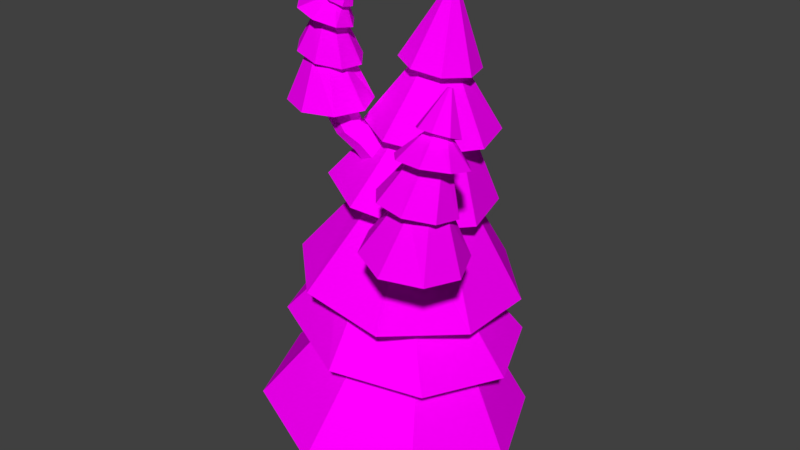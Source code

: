 # Source: pineTreeBasic2Branched.blend  (saved by Blender 2.77.0; exported with 4.5.12 LTS)
import bpy
from mathutils import Matrix  # noqa: F401  (used for matrix-valued properties, if any)

bpy.ops.wm.read_factory_settings(use_empty=True)
scene = bpy.context.scene
scene.name = 'Scene'

# ---- collections
col_collection_1 = bpy.data.collections.new('Collection 1'); scene.collection.children.link(col_collection_1)

# ---- images (referenced by path relative to the original .blend; pixels are not part of the script)
import os
ASSET_DIR = os.environ.get("B2B_ASSET_DIR", "")  # directory of the original .blend (textures are referenced by path, not embedded)
HERE = os.path.dirname(os.path.abspath(__file__))  # packed textures are extracted next to this script under _unpacked/

def load_image(name, relpath, width, height, colorspace="sRGB"):
    """Load a texture the original file referenced (path relative to the .blend, or extracted next to this script)."""
    p = next((c for c in (os.path.join(HERE, relpath), os.path.join(ASSET_DIR, relpath)) if relpath and os.path.exists(c)), "")
    if p:
        img = bpy.data.images.load(p, check_existing=True)
        img.name = name
    else:  # same state as the original file: an image datablock whose file is absent (Cycles renders it pink)
        img = bpy.data.images.new(name, width, height)
        img.source = "FILE"
        img.filepath = "//" + (relpath or name)
    img.colorspace_settings.name = colorspace
    return img
img_terrain_one_png = load_image('Terrain One.png', 'Terrain One.png', 1024, 1024, 'sRGB')

# ---- materials (node trees are filled in below, after node groups)
mat_material = bpy.data.materials.new('Material')
mat_material.alpha_threshold = 0.0
mat_material.roughness = 0.5

# ---- material node trees
mat_material.use_nodes = True; mat_material.node_tree.nodes.clear()
_N = mat_material.node_tree.nodes; _L = mat_material.node_tree.links
n0 = _N.new('ShaderNodeOutputMaterial'); n0.name = 'Material Output'; n0.location = (300, 300)
n1 = _N.new('ShaderNodeBsdfDiffuse'); n1.name = 'Diffuse BSDF'; n1.location = (10, 300)
n2 = _N.new('ShaderNodeTexImage'); n2.name = 'Image Texture'; n2.location = (-180, 300)
n2.width = 140
n2.image = img_terrain_one_png
_L.new(n1.outputs[0], n0.inputs[0])
_L.new(n2.outputs[0], n1.inputs[0])
n0.is_active_output = True

# ---- world
world_world = bpy.data.worlds.new('World'); scene.world = world_world
world_world.color = (0.05088, 0.05088, 0.05088)
world_world.use_sun_shadow = False
world_world.sun_shadow_jitter_overblur = 0.0
world_world.cycles.sampling_method = 'MANUAL'

# ---- meshes
me_cylinder_001 = bpy.data.meshes.new('Cylinder.001')
me_cylinder_001.from_pydata([(0.03219, 7.744, 0.452), (-1.084, 11.62, 1.242), (0.1026, 7.581, 0.8882), (-1.085, 11.63, 1.278), (-0.09605, 7.246, 1.155), (-1.109, 11.65, 1.3), (-0.4474, 6.936, 1.096), (-1.141, 11.66, 1.296), (-0.7456, 6.832, 0.7454), (-1.163, 11.67, 1.267), (-0.816, 6.995, 0.3092), (-1.162, 11.66, 1.232), (-0.6174, 7.33, 0.04255), (-1.138, 11.65, 1.209), (-0.266, 7.641, 0.1017), (-1.105, 11.63, 1.214), (-0.7664, 8.245, 1.01), (-1.356, 8.83, 1.119), (-1.35, 9.79, 1.426), (-1.336, 10.47, 1.316), (-1.249, 10.8, 1.286), (-1.243, 10.85, 1.456), (-1.351, 10.51, 1.561), (-1.453, 9.826, 1.707), (-1.328, 8.844, 1.42), (-0.7325, 8.159, 1.261), (-1.333, 10.97, 1.554), (-1.512, 10.63, 1.71), (-1.683, 9.82, 1.864), (-1.521, 8.864, 1.652), (-0.848, 7.971, 1.414), (-1.465, 11.09, 1.522), (-1.725, 10.75, 1.678), (-2.003, 9.848, 1.744), (-1.823, 8.876, 1.68), (-1.045, 7.792, 1.379), (-1.562, 11.13, 1.381), (-1.865, 10.81, 1.483), (-2.142, 9.871, 1.434), (-2.057, 8.875, 1.487), (-1.209, 7.727, 1.177), (-1.568, 11.08, 1.211), (-1.85, 10.78, 1.239), (-2.019, 9.876, 1.116), (-2.085, 8.86, 1.186), (-1.243, 7.813, 0.9259), (-1.479, 10.96, 1.113), (-1.688, 10.66, 1.089), (-1.714, 9.856, 0.9751), (-1.892, 8.84, 0.9536), (-1.127, 8.001, 0.773), (-1.347, 10.85, 1.144), (-1.475, 10.53, 1.121), (-1.387, 9.832, 1.096), (-1.59, 8.828, 0.9256), (-0.9299, 8.18, 0.8079), (-1.137, 10.84, 1.259), (-1.15, 10.89, 1.548), (-1.343, 11.02, 1.726), (-1.604, 11.15, 1.69), (-1.78, 11.21, 1.461), (-1.767, 11.16, 1.172), (-1.573, 11.03, 0.9928), (-1.312, 10.89, 1.029), (-1.116, 10.42, 1.281), (-1.14, 10.51, 1.761), (-1.484, 10.68, 2.065), (-1.947, 10.83, 2.015), (-2.258, 10.87, 1.641), (-2.235, 10.79, 1.16), (-1.89, 10.62, 0.8561), (-1.427, 10.47, 0.906), (-1.075, 9.591, 1.086), (-1.125, 9.622, 1.639), (-1.54, 9.745, 1.993), (-2.078, 9.889, 1.939), (-2.424, 9.969, 1.51), (-2.374, 9.938, 0.9563), (-1.959, 9.815, 0.6028), (-1.42, 9.671, 0.6565), (-0.7931, 8.725, 1.328), (-1.046, 8.715, 1.985), (-1.691, 8.749, 2.273), (-2.35, 8.806, 2.024), (-2.739, 8.861, 1.388), (-2.486, 8.871, 0.7312), (-1.884, 8.845, 0.4451), (-1.08, 8.773, 0.6883), (-1.065, 8.35, 1.144), (-1.052, 8.301, 1.373), (-1.198, 8.204, 1.529), (-1.415, 8.115, 1.522), (-1.577, 8.087, 1.355), (-1.589, 8.136, 1.126), (-1.408, 8.251, 0.9486), (-1.198, 8.352, 0.9729), (-0.4397, 7.946, 1.174), (-0.5688, 7.714, 1.353), (-0.7846, 7.481, 1.303), (-0.9608, 7.384, 1.053), (-0.9941, 7.48, 0.7497), (-0.865, 7.711, 0.5709), (-0.6492, 7.944, 0.6213), (-0.473, 8.041, 0.8712), (-0.5614, 8.106, 0.914), (-0.5243, 8.009, 1.201), (-0.6539, 7.793, 1.376), (-0.8743, 7.585, 1.334), (-1.056, 7.506, 1.102), (-1.093, 7.602, 0.8143), (-0.9639, 7.818, 0.6402), (-0.7435, 8.027, 0.6815), (-0.3423, 7.833, 1.062), (-0.4787, 7.602, 1.246), (-0.7106, 7.377, 1.201), (-0.9022, 7.291, 0.9521), (-0.9412, 7.394, 0.6462), (-0.8048, 7.626, 0.4622), (-0.5729, 7.85, 0.5079), (-0.3813, 7.936, 0.7565), (0.2812, 5.854, 0.2795), (1.963, 10.07, 2.057), (0.7608, 5.584, 0.1777), (2.007, 10.07, 2.059), (1.001, 5.117, 0.3718), (2.035, 10.08, 2.09), (0.8618, 4.727, 0.7479), (2.033, 10.1, 2.13), (0.4241, 4.643, 1.086), (2.0, 10.11, 2.156), (-0.0555, 4.913, 1.188), (1.957, 10.11, 2.153), (-0.296, 5.38, 0.9935), (1.928, 10.1, 2.123), (-0.1565, 5.77, 0.6174), (1.931, 10.08, 2.083), (1.018, 6.229, 1.28), (1.25, 6.816, 2.044), (1.803, 7.871, 2.151), (1.813, 8.689, 2.216), (1.846, 9.087, 2.153), (2.055, 9.114, 2.153), (2.107, 8.684, 2.239), (2.138, 7.843, 2.277), (1.606, 6.776, 2.012), (1.296, 6.081, 1.23), (2.192, 9.222, 2.272), (2.302, 8.769, 2.443), (2.316, 7.778, 2.548), (1.878, 6.729, 2.242), (1.435, 5.818, 1.343), (2.176, 9.346, 2.441), (2.285, 8.896, 2.709), (2.173, 7.797, 2.926), (1.907, 6.702, 2.599), (1.354, 5.594, 1.554), (2.016, 9.415, 2.561), (2.065, 8.99, 2.88), (1.812, 7.871, 3.092), (1.675, 6.712, 2.873), (1.1, 5.54, 1.738), (1.807, 9.388, 2.561), (1.772, 8.995, 2.857), (1.443, 7.955, 2.948), (1.319, 6.752, 2.905), (0.8223, 5.688, 1.788), (1.671, 9.28, 2.442), (1.576, 8.91, 2.653), (1.281, 7.997, 2.587), (1.047, 6.799, 2.675), (0.6835, 5.951, 1.674), (1.687, 9.156, 2.273), (1.593, 8.783, 2.387), (1.425, 7.982, 2.2), (1.019, 6.826, 2.318), (0.7647, 6.175, 1.464), (1.823, 9.147, 2.025), (2.172, 9.149, 2.047), (2.404, 9.243, 2.291), (2.383, 9.374, 2.614), (2.121, 9.465, 2.826), (1.772, 9.463, 2.805), (1.54, 9.369, 2.561), (1.561, 9.238, 2.238), (1.766, 8.661, 1.952), (2.345, 8.662, 1.99), (2.728, 8.756, 2.416), (2.69, 8.888, 2.978), (2.254, 8.98, 3.349), (1.674, 8.979, 3.311), (1.291, 8.885, 2.885), (1.329, 8.754, 2.322), (1.371, 7.741, 1.803), (2.025, 7.659, 1.866), (2.455, 7.681, 2.37), (2.409, 7.796, 3.021), (1.914, 7.936, 3.436), (1.261, 8.018, 3.373), (0.8311, 7.995, 2.869), (0.8768, 7.88, 2.219), (1.487, 6.718, 1.369), (2.248, 6.544, 1.666), (2.579, 6.449, 2.429), (2.285, 6.489, 3.211), (1.541, 6.636, 3.674), (0.7799, 6.81, 3.377), (0.4526, 6.908, 2.666), (0.7407, 6.87, 1.711), (1.19, 6.289, 1.643), (1.448, 6.187, 1.623), (1.609, 6.025, 1.783), (1.577, 5.897, 2.027), (1.372, 5.879, 2.214), (1.114, 5.981, 2.234), (0.9334, 6.173, 2.035), (0.9867, 6.309, 1.8), (1.158, 5.886, 0.8597), (1.317, 5.565, 0.9841), (1.207, 5.279, 1.21), (0.8907, 5.197, 1.405), (0.5541, 5.365, 1.455), (0.3942, 5.686, 1.331), (0.5048, 5.972, 1.105), (0.8209, 6.054, 0.9099), (0.8821, 6.11, 1.022), (1.2, 5.944, 0.9668), (1.358, 5.643, 1.094), (1.263, 5.383, 1.328), (0.9704, 5.317, 1.532), (0.6523, 5.483, 1.587), (0.4946, 5.784, 1.46), (0.5898, 6.044, 1.226), (1.006, 5.789, 0.7315), (1.172, 5.467, 0.8646), (1.068, 5.188, 1.111), (0.7553, 5.116, 1.325), (0.4168, 5.293, 1.383), (0.2509, 5.616, 1.25), (0.3547, 5.894, 1.004), (0.6674, 5.966, 0.7892), (-2.333, 0.09414, -0.4856), (0.3177, 11.28, -0.1107), (-1.349, -0.08848, -0.9076), (0.3973, 11.27, -0.1341), (-0.3514, -0.2245, -0.502), (0.4704, 11.26, -0.09393), (0.0767, -0.2343, 0.4935), (0.4943, 11.26, -0.01358), (-0.3159, -0.1121, 1.496), (0.4549, 11.27, 0.05984), (-1.299, 0.07049, 1.918), (0.3753, 11.28, 0.08333), (-2.297, 0.2066, 1.512), (0.3021, 11.29, 0.04312), (-2.725, 0.2163, 0.5167), (0.2783, 11.29, -0.03724), (-1.885, 3.237, -1.124), (-1.658, 4.901, -0.7395), (-0.7319, 6.695, -0.9735), (-0.5449, 8.452, -0.5535), (-0.1819, 9.663, -0.3609), (0.2056, 9.6, -0.4752), (0.05973, 8.316, -0.7304), (0.1362, 6.541, -0.9855), (-0.6359, 4.745, -1.178), (-0.6471, 3.049, -1.655), (0.5617, 9.555, -0.2794), (0.6191, 8.227, -0.4191), (0.764, 6.448, -0.3709), (0.3979, 4.618, -0.7591), (0.6057, 2.895, -1.148), (0.6778, 9.555, 0.1118), (0.8055, 8.236, 0.1981), (0.7835, 6.468, 0.5102), (0.8383, 4.594, 0.2708), (1.139, 2.866, 0.1002), (0.4859, 9.601, 0.4692), (0.5097, 8.339, 0.7595), (0.1834, 6.591, 1.142), (0.4273, 4.688, 1.309), (0.6413, 2.979, 1.358), (0.09837, 9.664, 0.5836), (-0.09494, 8.474, 0.9364), (-0.6848, 6.744, 1.154), (-0.5944, 4.844, 1.747), (-0.5968, 3.168, 1.889), (-0.2577, 9.709, 0.3878), (-0.6543, 8.564, 0.6251), (-1.309, 6.827, 0.5567), (-1.628, 4.971, 1.328), (-1.85, 3.322, 1.382), (-0.3738, 9.709, -0.003402), (-0.8407, 8.554, 0.008013), (-1.332, 6.817, -0.3419), (-2.069, 4.994, 0.2984), (-2.383, 3.351, 0.1337), (-0.3982, 9.707, -0.635), (0.2442, 9.602, -0.8245), (0.8345, 9.528, -0.5), (1.027, 9.528, 0.1485), (0.7088, 9.603, 0.7411), (0.06645, 9.709, 0.9306), (-0.5239, 9.783, 0.6061), (-0.7164, 9.782, -0.04241), (-0.9158, 8.37, -1.065), (0.1599, 8.265, -1.382), (1.143, 8.164, -0.8432), (1.458, 8.126, 0.2347), (0.9205, 8.174, 1.221), (-0.1553, 8.279, 1.537), (-1.139, 8.38, 0.9986), (-1.454, 8.418, -0.07935), (-1.55, 6.901, -1.233), (-0.183, 6.646, -1.635), (1.077, 6.461, -0.9372), (1.491, 6.454, 0.4505), (0.8176, 6.629, 1.716), (-0.5497, 6.883, 2.117), (-1.81, 7.069, 1.419), (-2.224, 7.076, 0.03179), (-1.585, 4.684, -2.352), (0.3563, 4.341, -2.379), (1.76, 4.131, -1.004), (1.804, 4.177, 0.9662), (0.5745, 4.438, 2.64), (-1.367, 4.781, 2.666), (-2.718, 4.997, 1.403), (-2.928, 4.958, -0.9396), (-2.591, 3.31, -1.818), (-0.6612, 3.015, -2.646), (1.292, 2.775, -1.855), (2.124, 2.73, 0.09082), (1.347, 2.907, 2.052), (-0.5827, 3.201, 2.879), (-2.863, 3.463, 1.846), (-3.557, 3.641, -0.1419), (-0.8576, 1.473, -0.784), (-0.1831, 1.363, -0.5103), (0.09765, 1.281, 0.1662), (-0.1797, 1.274, 0.8491), (-0.8528, 1.346, 1.138), (-1.527, 1.456, 0.8647), (-1.808, 1.539, 0.1882), (-1.531, 1.545, -0.4947), (-3.225, 1.242, -2.072), (-0.9598, 0.9197, -3.047), (1.33, 0.617, -2.124), (2.302, 0.5109, 0.1566), (1.389, 0.6635, 2.459), (-0.8761, 0.9855, 3.434), (-3.165, 1.288, 2.511), (-4.138, 1.394, 0.2303), (-1.014, 1.087, -0.6824), (-0.3253, 0.9916, -0.4034), (-0.03462, 0.9494, 0.2841), (-0.3119, 0.9849, 0.9776), (-0.9948, 1.077, 1.271), (-1.683, 1.172, 0.9917), (-1.974, 1.215, 0.3041), (-1.697, 1.179, -0.3893)], [], [(56, 1, 3, 57), (57, 3, 5, 58), (58, 5, 7, 59), (59, 7, 9, 60), (60, 9, 11, 61), (61, 11, 13, 62), (3, 1, 15, 13, 11, 9, 7, 5), (62, 13, 15, 63), (63, 15, 1, 56), (0, 2, 4, 6, 8, 10, 12, 14), (111, 55, 16, 104), (95, 54, 17, 88), (87, 53, 18, 80), (79, 52, 19, 72), (71, 51, 20, 64), (110, 50, 55, 111), (94, 49, 54, 95), (86, 48, 53, 87), (78, 47, 52, 79), (70, 46, 51, 71), (109, 45, 50, 110), (93, 44, 49, 94), (85, 43, 48, 86), (77, 42, 47, 78), (69, 41, 46, 70), (108, 40, 45, 109), (92, 39, 44, 93), (84, 38, 43, 85), (76, 37, 42, 77), (68, 36, 41, 69), (107, 35, 40, 108), (91, 34, 39, 92), (83, 33, 38, 84), (75, 32, 37, 76), (67, 31, 36, 68), (106, 30, 35, 107), (90, 29, 34, 91), (82, 28, 33, 83), (74, 27, 32, 75), (66, 26, 31, 67), (105, 25, 30, 106), (89, 24, 29, 90), (81, 23, 28, 82), (73, 22, 27, 74), (65, 21, 26, 66), (104, 16, 25, 105), (88, 17, 24, 89), (80, 18, 23, 81), (72, 19, 22, 73), (64, 20, 21, 65), (51, 63, 56, 20), (46, 62, 63, 51), (41, 61, 62, 46), (36, 60, 61, 41), (31, 59, 60, 36), (26, 58, 59, 31), (21, 57, 58, 26), (20, 56, 57, 21), (19, 64, 65, 22), (22, 65, 66, 27), (27, 66, 67, 32), (32, 67, 68, 37), (37, 68, 69, 42), (42, 69, 70, 47), (47, 70, 71, 52), (52, 71, 64, 19), (18, 72, 73, 23), (23, 73, 74, 28), (28, 74, 75, 33), (33, 75, 76, 38), (38, 76, 77, 43), (43, 77, 78, 48), (48, 78, 79, 53), (53, 79, 72, 18), (17, 80, 81, 24), (24, 81, 82, 29), (29, 82, 83, 34), (34, 83, 84, 39), (39, 84, 85, 44), (44, 85, 86, 49), (49, 86, 87, 54), (54, 87, 80, 17), (16, 88, 89, 25), (25, 89, 90, 30), (30, 90, 91, 35), (35, 91, 92, 40), (40, 92, 93, 45), (45, 93, 94, 50), (50, 94, 95, 55), (55, 95, 88, 16), (119, 103, 96, 112), (112, 96, 97, 113), (113, 97, 98, 114), (114, 98, 99, 115), (115, 99, 100, 116), (116, 100, 101, 117), (117, 101, 102, 118), (118, 102, 103, 119), (103, 104, 105, 96), (96, 105, 106, 97), (97, 106, 107, 98), (98, 107, 108, 99), (99, 108, 109, 100), (100, 109, 110, 101), (101, 110, 111, 102), (102, 111, 104, 103), (14, 118, 119, 0), (12, 117, 118, 14), (10, 116, 117, 12), (8, 115, 116, 10), (6, 114, 115, 8), (4, 113, 114, 6), (2, 112, 113, 4), (0, 119, 112, 2), (176, 121, 123, 177), (177, 123, 125, 178), (178, 125, 127, 179), (179, 127, 129, 180), (180, 129, 131, 181), (181, 131, 133, 182), (123, 121, 135, 133, 131, 129, 127, 125), (182, 133, 135, 183), (183, 135, 121, 176), (120, 122, 124, 126, 128, 130, 132, 134), (231, 175, 136, 224), (215, 174, 137, 208), (207, 173, 138, 200), (199, 172, 139, 192), (191, 171, 140, 184), (230, 170, 175, 231), (214, 169, 174, 215), (206, 168, 173, 207), (198, 167, 172, 199), (190, 166, 171, 191), (229, 165, 170, 230), (213, 164, 169, 214), (205, 163, 168, 206), (197, 162, 167, 198), (189, 161, 166, 190), (228, 160, 165, 229), (212, 159, 164, 213), (204, 158, 163, 205), (196, 157, 162, 197), (188, 156, 161, 189), (227, 155, 160, 228), (211, 154, 159, 212), (203, 153, 158, 204), (195, 152, 157, 196), (187, 151, 156, 188), (226, 150, 155, 227), (210, 149, 154, 211), (202, 148, 153, 203), (194, 147, 152, 195), (186, 146, 151, 187), (225, 145, 150, 226), (209, 144, 149, 210), (201, 143, 148, 202), (193, 142, 147, 194), (185, 141, 146, 186), (224, 136, 145, 225), (208, 137, 144, 209), (200, 138, 143, 201), (192, 139, 142, 193), (184, 140, 141, 185), (171, 183, 176, 140), (166, 182, 183, 171), (161, 181, 182, 166), (156, 180, 181, 161), (151, 179, 180, 156), (146, 178, 179, 151), (141, 177, 178, 146), (140, 176, 177, 141), (139, 184, 185, 142), (142, 185, 186, 147), (147, 186, 187, 152), (152, 187, 188, 157), (157, 188, 189, 162), (162, 189, 190, 167), (167, 190, 191, 172), (172, 191, 184, 139), (138, 192, 193, 143), (143, 193, 194, 148), (148, 194, 195, 153), (153, 195, 196, 158), (158, 196, 197, 163), (163, 197, 198, 168), (168, 198, 199, 173), (173, 199, 192, 138), (137, 200, 201, 144), (144, 201, 202, 149), (149, 202, 203, 154), (154, 203, 204, 159), (159, 204, 205, 164), (164, 205, 206, 169), (169, 206, 207, 174), (174, 207, 200, 137), (136, 208, 209, 145), (145, 209, 210, 150), (150, 210, 211, 155), (155, 211, 212, 160), (160, 212, 213, 165), (165, 213, 214, 170), (170, 214, 215, 175), (175, 215, 208, 136), (239, 223, 216, 232), (232, 216, 217, 233), (233, 217, 218, 234), (234, 218, 219, 235), (235, 219, 220, 236), (236, 220, 221, 237), (237, 221, 222, 238), (238, 222, 223, 239), (223, 224, 225, 216), (216, 225, 226, 217), (217, 226, 227, 218), (218, 227, 228, 219), (219, 228, 229, 220), (220, 229, 230, 221), (221, 230, 231, 222), (222, 231, 224, 223), (134, 238, 239, 120), (132, 237, 238, 134), (130, 236, 237, 132), (128, 235, 236, 130), (126, 234, 235, 128), (124, 233, 234, 126), (122, 232, 233, 124), (120, 239, 232, 122), (296, 241, 243, 297), (297, 243, 245, 298), (298, 245, 247, 299), (299, 247, 249, 300), (300, 249, 251, 301), (301, 251, 253, 302), (243, 241, 255, 253, 251, 249, 247, 245), (302, 253, 255, 303), (303, 255, 241, 296), (240, 242, 244, 246, 248, 250, 252, 254), (351, 295, 256, 344), (335, 294, 257, 328), (327, 293, 258, 320), (319, 292, 259, 312), (311, 291, 260, 304), (350, 290, 295, 351), (334, 289, 294, 335), (326, 288, 293, 327), (318, 287, 292, 319), (310, 286, 291, 311), (349, 285, 290, 350), (333, 284, 289, 334), (325, 283, 288, 326), (317, 282, 287, 318), (309, 281, 286, 310), (348, 280, 285, 349), (332, 279, 284, 333), (324, 278, 283, 325), (316, 277, 282, 317), (308, 276, 281, 309), (347, 275, 280, 348), (331, 274, 279, 332), (323, 273, 278, 324), (315, 272, 277, 316), (307, 271, 276, 308), (346, 270, 275, 347), (330, 269, 274, 331), (322, 268, 273, 323), (314, 267, 272, 315), (306, 266, 271, 307), (345, 265, 270, 346), (329, 264, 269, 330), (321, 263, 268, 322), (313, 262, 267, 314), (305, 261, 266, 306), (344, 256, 265, 345), (328, 257, 264, 329), (320, 258, 263, 321), (312, 259, 262, 313), (304, 260, 261, 305), (291, 303, 296, 260), (286, 302, 303, 291), (281, 301, 302, 286), (276, 300, 301, 281), (271, 299, 300, 276), (266, 298, 299, 271), (261, 297, 298, 266), (260, 296, 297, 261), (259, 304, 305, 262), (262, 305, 306, 267), (267, 306, 307, 272), (272, 307, 308, 277), (277, 308, 309, 282), (282, 309, 310, 287), (287, 310, 311, 292), (292, 311, 304, 259), (258, 312, 313, 263), (263, 313, 314, 268), (268, 314, 315, 273), (273, 315, 316, 278), (278, 316, 317, 283), (283, 317, 318, 288), (288, 318, 319, 293), (293, 319, 312, 258), (257, 320, 321, 264), (264, 321, 322, 269), (269, 322, 323, 274), (274, 323, 324, 279), (279, 324, 325, 284), (284, 325, 326, 289), (289, 326, 327, 294), (294, 327, 320, 257), (256, 328, 329, 265), (265, 329, 330, 270), (270, 330, 331, 275), (275, 331, 332, 280), (280, 332, 333, 285), (285, 333, 334, 290), (290, 334, 335, 295), (295, 335, 328, 256), (359, 343, 336, 352), (352, 336, 337, 353), (353, 337, 338, 354), (354, 338, 339, 355), (355, 339, 340, 356), (356, 340, 341, 357), (357, 341, 342, 358), (358, 342, 343, 359), (343, 344, 345, 336), (336, 345, 346, 337), (337, 346, 347, 338), (338, 347, 348, 339), (339, 348, 349, 340), (340, 349, 350, 341), (341, 350, 351, 342), (342, 351, 344, 343), (254, 358, 359, 240), (252, 357, 358, 254), (250, 356, 357, 252), (248, 355, 356, 250), (246, 354, 355, 248), (244, 353, 354, 246), (242, 352, 353, 244), (240, 359, 352, 242)])
_uv = me_cylinder_001.uv_layers.new(name='UVMap')
_uv.uv.foreach_set('vector', [0.179, 0.3555, 0.1819, 0.3717, 0.1807, 0.372, 0.1743, 0.3569, 0.1743, 0.3569, 0.1807, 0.372, 0.1799, 0.3725, 0.1714, 0.3589, 0.1909, 0.335, 0.1909, 0.3512, 0.1899, 0.3513, 0.1869, 0.3351, 0.1869, 0.3351, 0.1899, 0.3513, 0.1887, 0.3516, 0.1822, 0.3366, 0.1745, 0.4379, 0.1745, 0.4539, 0.1735, 0.4539, 0.1706, 0.4378, 0.1706, 0.4378, 0.1735, 0.4539, 0.1723, 0.4543, 0.1659, 0.4393, 0.1177, 0.412, 0.1186, 0.4111, 0.1199, 0.4111, 0.1208, 0.412, 0.1208, 0.4133, 0.1199, 0.4142, 0.1186, 0.4142, 0.1177, 0.4133, 0.1659, 0.4393, 0.1723, 0.4543, 0.1716, 0.4548, 0.1631, 0.4415, 0.1828, 0.3554, 0.1828, 0.3717, 0.1819, 0.3717, 0.179, 0.3555, 0.4818, 0.1579, 0.4762, 0.1636, 0.4683, 0.1636, 0.4627, 0.1579, 0.4627, 0.1499, 0.4683, 0.1442, 0.4762, 0.1442, 0.4818, 0.1499, 0.3514, 0.1736, 0.3414, 0.1694, 0.3414, 0.1594, 0.3514, 0.1552, 0.3709, 0.1171, 0.3554, 0.1075, 0.357, 0.102, 0.3745, 0.106, 0.1491, 0.3887, 0.1291, 0.3792, 0.1306, 0.3734, 0.1524, 0.3757, 0.1606, 0.4442, 0.1449, 0.4368, 0.146, 0.4331, 0.1631, 0.4359, 0.1432, 0.4532, 0.1274, 0.4467, 0.128, 0.4445, 0.1449, 0.447, 0.2744, 0.1768, 0.2886, 0.1751, 0.2901, 0.1829, 0.2775, 0.1911, 0.3882, 0.1622, 0.3705, 0.1686, 0.3685, 0.1624, 0.3828, 0.1512, 0.05079, 0.3866, 0.07213, 0.384, 0.07339, 0.3873, 0.05355, 0.3961, 0.09444, 0.4398, 0.1113, 0.4367, 0.1121, 0.4399, 0.09613, 0.4471, 0.1646, 0.4033, 0.1815, 0.4006, 0.1823, 0.4026, 0.1668, 0.4088, 0.2769, 0.1586, 0.2901, 0.1651, 0.2886, 0.1751, 0.2744, 0.1768, 0.3882, 0.1809, 0.3705, 0.1769, 0.3705, 0.1686, 0.3882, 0.1622, 0.05077, 0.3732, 0.07224, 0.3778, 0.07213, 0.384, 0.05079, 0.3866, 0.09444, 0.4291, 0.1113, 0.4319, 0.1113, 0.4367, 0.09444, 0.4398, 0.1646, 0.3949, 0.1815, 0.3976, 0.1815, 0.4006, 0.1646, 0.4033, 0.3527, 0.1824, 0.3662, 0.1784, 0.3685, 0.1856, 0.3566, 0.1956, 0.3165, 0.1342, 0.2988, 0.1379, 0.297, 0.1319, 0.313, 0.123, 0.05335, 0.3605, 0.07339, 0.3721, 0.07224, 0.3778, 0.05077, 0.3732, 0.09613, 0.4211, 0.1121, 0.4284, 0.1113, 0.4319, 0.09444, 0.4291, 0.1668, 0.3887, 0.1823, 0.3953, 0.1815, 0.3976, 0.1646, 0.3949, 0.3532, 0.164, 0.3662, 0.1683, 0.3662, 0.1784, 0.3527, 0.1824, 0.3165, 0.1499, 0.2988, 0.1462, 0.2988, 0.1379, 0.3165, 0.1342, 0.09444, 0.4059, 0.1167, 0.4066, 0.1177, 0.4128, 0.09608, 0.4211, 0.17, 0.3244, 0.1874, 0.3247, 0.1881, 0.3294, 0.1715, 0.335, 0.05714, 0.4464, 0.05961, 0.4293, 0.06257, 0.4293, 0.0653, 0.4464, 0.3578, 0.1512, 0.3685, 0.1613, 0.3662, 0.1683, 0.3532, 0.164, 0.313, 0.1609, 0.297, 0.152, 0.2988, 0.1462, 0.3165, 0.1499, 0.09667, 0.3927, 0.1177, 0.4007, 0.1167, 0.4066, 0.09444, 0.4059, 0.1715, 0.316, 0.1881, 0.321, 0.1874, 0.3247, 0.17, 0.3244, 0.05077, 0.4446, 0.05729, 0.4286, 0.05961, 0.4293, 0.05714, 0.4464, 0.408, 0.2187, 0.3981, 0.2143, 0.3981, 0.2043, 0.408, 0.2003, 0.3745, 0.09037, 0.357, 0.09376, 0.3554, 0.08751, 0.3714, 0.07855, 0.1524, 0.3619, 0.1306, 0.3672, 0.1291, 0.3644, 0.1491, 0.3554, 0.1631, 0.4252, 0.146, 0.4283, 0.1449, 0.4253, 0.1606, 0.4184, 0.1449, 0.4387, 0.128, 0.4414, 0.1274, 0.4394, 0.1432, 0.4331, 0.4058, 0.1158, 0.3936, 0.111, 0.3937, 0.101, 0.4058, 0.09749, 0.3745, 0.106, 0.357, 0.102, 0.357, 0.09376, 0.3745, 0.09037, 0.1524, 0.3757, 0.1306, 0.3734, 0.1306, 0.3672, 0.1524, 0.3619, 0.1631, 0.4359, 0.146, 0.4331, 0.146, 0.4283, 0.1631, 0.4252, 0.1449, 0.447, 0.128, 0.4445, 0.128, 0.4414, 0.1449, 0.4387, 0.1604, 0.3494, 0.1628, 0.3504, 0.1593, 0.354, 0.1583, 0.3516, 0.1604, 0.3464, 0.1628, 0.3454, 0.1628, 0.3504, 0.1604, 0.3494, 0.1583, 0.3443, 0.1593, 0.3419, 0.1628, 0.3454, 0.1604, 0.3464, 0.1553, 0.3443, 0.1544, 0.3419, 0.1593, 0.3419, 0.1583, 0.3443, 0.1532, 0.3464, 0.1509, 0.3454, 0.1544, 0.3419, 0.1553, 0.3443, 0.1532, 0.3494, 0.1509, 0.3504, 0.1509, 0.3454, 0.1532, 0.3464, 0.1553, 0.3516, 0.1544, 0.354, 0.1509, 0.3504, 0.1532, 0.3494, 0.1583, 0.3516, 0.1593, 0.354, 0.1544, 0.354, 0.1553, 0.3516, 0.07467, 0.4288, 0.07326, 0.4244, 0.08145, 0.4244, 0.07936, 0.4288, 0.07936, 0.4288, 0.08145, 0.4244, 0.08725, 0.4303, 0.08269, 0.4322, 0.08269, 0.4322, 0.08725, 0.4303, 0.08725, 0.4386, 0.08269, 0.437, 0.08269, 0.437, 0.08725, 0.4386, 0.08145, 0.4445, 0.07938, 0.4403, 0.07938, 0.4403, 0.08145, 0.4445, 0.07326, 0.4445, 0.07468, 0.4403, 0.07468, 0.4403, 0.07326, 0.4445, 0.06746, 0.4386, 0.07136, 0.4369, 0.07136, 0.4369, 0.06746, 0.4386, 0.06746, 0.4303, 0.07135, 0.4321, 0.07135, 0.4321, 0.06746, 0.4303, 0.07326, 0.4244, 0.07467, 0.4288, 0.08542, 0.4041, 0.08544, 0.3984, 0.09289, 0.406, 0.08866, 0.4097, 0.08866, 0.4097, 0.09289, 0.406, 0.09289, 0.4167, 0.08703, 0.416, 0.08703, 0.416, 0.09289, 0.4167, 0.08544, 0.4243, 0.08149, 0.4194, 0.08149, 0.4194, 0.08544, 0.4243, 0.07491, 0.4244, 0.07528, 0.4177, 0.07528, 0.4177, 0.07491, 0.4244, 0.06746, 0.4168, 0.07203, 0.4121, 0.07203, 0.4121, 0.06746, 0.4168, 0.06746, 0.406, 0.07357, 0.4059, 0.07357, 0.4059, 0.06746, 0.406, 0.07491, 0.3984, 0.07921, 0.4025, 0.07921, 0.4025, 0.07491, 0.3984, 0.08544, 0.3984, 0.08542, 0.4041, 0.1041, 0.3669, 0.1046, 0.3554, 0.1189, 0.3555, 0.1117, 0.3638, 0.1117, 0.3638, 0.1189, 0.3555, 0.1291, 0.3659, 0.1192, 0.3671, 0.1192, 0.3671, 0.1291, 0.3659, 0.1291, 0.3805, 0.1223, 0.3748, 0.1223, 0.3748, 0.1291, 0.3805, 0.1197, 0.3927, 0.1191, 0.3824, 0.1191, 0.3824, 0.1197, 0.3927, 0.1054, 0.3927, 0.1115, 0.3855, 0.1115, 0.3855, 0.1054, 0.3927, 0.09559, 0.3831, 0.104, 0.3823, 0.104, 0.3823, 0.09559, 0.3831, 0.09444, 0.3657, 0.1009, 0.3746, 0.1009, 0.3746, 0.09444, 0.3657, 0.1046, 0.3554, 0.1041, 0.3669, 0.3247, 0.1025, 0.3181, 0.1053, 0.3181, 0.08965, 0.3247, 0.09246, 0.3247, 0.09246, 0.3181, 0.08965, 0.329, 0.07856, 0.3318, 0.08534, 0.3318, 0.08534, 0.329, 0.07856, 0.3444, 0.07855, 0.3417, 0.08534, 0.3417, 0.08534, 0.3444, 0.07855, 0.3554, 0.08963, 0.3487, 0.09244, 0.3487, 0.09244, 0.3554, 0.08963, 0.3554, 0.1053, 0.3487, 0.1025, 0.3487, 0.1025, 0.3554, 0.1053, 0.3419, 0.1179, 0.3417, 0.1096, 0.3417, 0.1096, 0.3419, 0.1179, 0.3265, 0.1171, 0.3318, 0.1096, 0.3318, 0.1096, 0.3265, 0.1171, 0.3181, 0.1053, 0.3247, 0.1025, 0.4603, 0.09524, 0.4615, 0.08199, 0.4669, 0.08193, 0.4657, 0.09535, 0.4657, 0.09535, 0.4669, 0.08193, 0.471, 0.08127, 0.4699, 0.09452, 0.4684, 0.05462, 0.4695, 0.06771, 0.4658, 0.06592, 0.4646, 0.05319, 0.4646, 0.05319, 0.4658, 0.06592, 0.4604, 0.06538, 0.4591, 0.05302, 0.4591, 0.05302, 0.4604, 0.06538, 0.4566, 0.06639, 0.4552, 0.05422, 0.4143, 0.1598, 0.416, 0.1474, 0.4213, 0.1482, 0.4196, 0.1608, 0.4196, 0.1608, 0.4213, 0.1482, 0.4256, 0.147, 0.4239, 0.1599, 0.4567, 0.09425, 0.4581, 0.08141, 0.4615, 0.08199, 0.4603, 0.09524, 0.2987, 0.09408, 0.3053, 0.07855, 0.3181, 0.09155, 0.3025, 0.09792, 0.3025, 0.09792, 0.3181, 0.09155, 0.3181, 0.11, 0.3025, 0.1034, 0.3025, 0.1034, 0.3181, 0.11, 0.3053, 0.123, 0.2987, 0.1072, 0.2987, 0.1072, 0.3053, 0.123, 0.2872, 0.123, 0.2934, 0.1073, 0.2934, 0.1073, 0.2872, 0.123, 0.2744, 0.11, 0.2896, 0.1034, 0.2896, 0.1034, 0.2744, 0.11, 0.2744, 0.09159, 0.2896, 0.09796, 0.2896, 0.09796, 0.2744, 0.09159, 0.2872, 0.07856, 0.2934, 0.0941, 0.2934, 0.0941, 0.2872, 0.07856, 0.3053, 0.07855, 0.2987, 0.09408, 0.4519, 0.1043, 0.4567, 0.09425, 0.4603, 0.09524, 0.4571, 0.1064, 0.4194, 0.172, 0.4196, 0.1608, 0.4239, 0.1599, 0.4256, 0.1712, 0.4116, 0.1706, 0.4143, 0.1598, 0.4196, 0.1608, 0.4194, 0.172, 0.4561, 0.04231, 0.4591, 0.05302, 0.4552, 0.05422, 0.4505, 0.04449, 0.464, 0.0419, 0.4646, 0.05319, 0.4591, 0.05302, 0.4561, 0.04231, 0.4695, 0.04351, 0.4684, 0.05462, 0.4646, 0.05319, 0.464, 0.0419, 0.465, 0.107, 0.4657, 0.09535, 0.4699, 0.09452, 0.471, 0.1058, 0.4571, 0.1064, 0.4603, 0.09524, 0.4657, 0.09535, 0.465, 0.107, 0.179, 0.3555, 0.1819, 0.3717, 0.1807, 0.372, 0.1743, 0.3569, 0.1743, 0.3569, 0.1807, 0.372, 0.1799, 0.3725, 0.1714, 0.3589, 0.1909, 0.335, 0.1909, 0.3512, 0.1899, 0.3513, 0.1869, 0.3351, 0.1869, 0.3351, 0.1899, 0.3513, 0.1887, 0.3516, 0.1822, 0.3366, 0.1745, 0.4379, 0.1745, 0.4539, 0.1735, 0.4539, 0.1706, 0.4378, 0.1706, 0.4378, 0.1735, 0.4539, 0.1723, 0.4543, 0.1659, 0.4393, 0.1177, 0.412, 0.1186, 0.4111, 0.1199, 0.4111, 0.1208, 0.412, 0.1208, 0.4133, 0.1199, 0.4142, 0.1186, 0.4142, 0.1177, 0.4133, 0.1659, 0.4393, 0.1723, 0.4543, 0.1716, 0.4548, 0.1631, 0.4415, 0.1828, 0.3554, 0.1828, 0.3717, 0.1819, 0.3717, 0.179, 0.3555, 0.4818, 0.1579, 0.4762, 0.1636, 0.4683, 0.1636, 0.4627, 0.1579, 0.4627, 0.1499, 0.4683, 0.1442, 0.4762, 0.1442, 0.4818, 0.1499, 0.3514, 0.1736, 0.3414, 0.1694, 0.3414, 0.1594, 0.3514, 0.1552, 0.3709, 0.1171, 0.3554, 0.1075, 0.357, 0.102, 0.3745, 0.106, 0.1491, 0.3887, 0.1291, 0.3792, 0.1306, 0.3734, 0.1524, 0.3757, 0.1606, 0.4442, 0.1449, 0.4368, 0.146, 0.4331, 0.1631, 0.4359, 0.1432, 0.4532, 0.1274, 0.4467, 0.128, 0.4445, 0.1449, 0.447, 0.2744, 0.1768, 0.2886, 0.1751, 0.2901, 0.1829, 0.2775, 0.1911, 0.3882, 0.1622, 0.3705, 0.1686, 0.3685, 0.1624, 0.3828, 0.1512, 0.05079, 0.3866, 0.07213, 0.384, 0.07339, 0.3873, 0.05355, 0.3961, 0.09444, 0.4398, 0.1113, 0.4367, 0.1121, 0.4399, 0.09613, 0.4471, 0.1646, 0.4033, 0.1815, 0.4006, 0.1823, 0.4026, 0.1668, 0.4088, 0.2769, 0.1586, 0.2901, 0.1651, 0.2886, 0.1751, 0.2744, 0.1768, 0.3882, 0.1809, 0.3705, 0.1769, 0.3705, 0.1686, 0.3882, 0.1622, 0.05077, 0.3732, 0.07224, 0.3778, 0.07213, 0.384, 0.05079, 0.3866, 0.09444, 0.4291, 0.1113, 0.4319, 0.1113, 0.4367, 0.09444, 0.4398, 0.1646, 0.3949, 0.1815, 0.3976, 0.1815, 0.4006, 0.1646, 0.4033, 0.3527, 0.1824, 0.3662, 0.1784, 0.3685, 0.1856, 0.3566, 0.1956, 0.3165, 0.1342, 0.2988, 0.1379, 0.297, 0.1319, 0.313, 0.123, 0.05335, 0.3605, 0.07339, 0.3721, 0.07224, 0.3778, 0.05077, 0.3732, 0.09613, 0.4211, 0.1121, 0.4284, 0.1113, 0.4319, 0.09444, 0.4291, 0.1668, 0.3887, 0.1823, 0.3953, 0.1815, 0.3976, 0.1646, 0.3949, 0.3532, 0.164, 0.3662, 0.1683, 0.3662, 0.1784, 0.3527, 0.1824, 0.3165, 0.1499, 0.2988, 0.1462, 0.2988, 0.1379, 0.3165, 0.1342, 0.09444, 0.4059, 0.1167, 0.4066, 0.1177, 0.4128, 0.09608, 0.4211, 0.17, 0.3244, 0.1874, 0.3247, 0.1881, 0.3294, 0.1715, 0.335, 0.05714, 0.4464, 0.05961, 0.4293, 0.06257, 0.4293, 0.0653, 0.4464, 0.3578, 0.1512, 0.3685, 0.1613, 0.3662, 0.1683, 0.3532, 0.164, 0.313, 0.1609, 0.297, 0.152, 0.2988, 0.1462, 0.3165, 0.1499, 0.09667, 0.3927, 0.1177, 0.4007, 0.1167, 0.4066, 0.09444, 0.4059, 0.1715, 0.316, 0.1881, 0.321, 0.1874, 0.3247, 0.17, 0.3244, 0.05077, 0.4446, 0.05729, 0.4286, 0.05961, 0.4293, 0.05714, 0.4464, 0.408, 0.2187, 0.3981, 0.2143, 0.3981, 0.2043, 0.408, 0.2003, 0.3745, 0.09037, 0.357, 0.09376, 0.3554, 0.08751, 0.3714, 0.07855, 0.1524, 0.3619, 0.1306, 0.3672, 0.1291, 0.3644, 0.1491, 0.3554, 0.1631, 0.4252, 0.146, 0.4283, 0.1449, 0.4253, 0.1606, 0.4184, 0.1449, 0.4387, 0.128, 0.4414, 0.1274, 0.4394, 0.1432, 0.4331, 0.4058, 0.1158, 0.3936, 0.111, 0.3937, 0.101, 0.4058, 0.09749, 0.3745, 0.106, 0.357, 0.102, 0.357, 0.09376, 0.3745, 0.09037, 0.1524, 0.3757, 0.1306, 0.3734, 0.1306, 0.3672, 0.1524, 0.3619, 0.1631, 0.4359, 0.146, 0.4331, 0.146, 0.4283, 0.1631, 0.4252, 0.1449, 0.447, 0.128, 0.4445, 0.128, 0.4414, 0.1449, 0.4387, 0.1604, 0.3494, 0.1628, 0.3504, 0.1593, 0.354, 0.1583, 0.3516, 0.1604, 0.3464, 0.1628, 0.3454, 0.1628, 0.3504, 0.1604, 0.3494, 0.1583, 0.3443, 0.1593, 0.3419, 0.1628, 0.3454, 0.1604, 0.3464, 0.1553, 0.3443, 0.1544, 0.3419, 0.1593, 0.3419, 0.1583, 0.3443, 0.1532, 0.3464, 0.1509, 0.3454, 0.1544, 0.3419, 0.1553, 0.3443, 0.1532, 0.3494, 0.1509, 0.3504, 0.1509, 0.3454, 0.1532, 0.3464, 0.1553, 0.3516, 0.1544, 0.354, 0.1509, 0.3504, 0.1532, 0.3494, 0.1583, 0.3516, 0.1593, 0.354, 0.1544, 0.354, 0.1553, 0.3516, 0.07467, 0.4288, 0.07326, 0.4244, 0.08145, 0.4244, 0.07936, 0.4288, 0.07936, 0.4288, 0.08145, 0.4244, 0.08725, 0.4303, 0.08269, 0.4322, 0.08269, 0.4322, 0.08725, 0.4303, 0.08725, 0.4386, 0.08269, 0.437, 0.08269, 0.437, 0.08725, 0.4386, 0.08145, 0.4445, 0.07938, 0.4403, 0.07938, 0.4403, 0.08145, 0.4445, 0.07326, 0.4445, 0.07468, 0.4403, 0.07468, 0.4403, 0.07326, 0.4445, 0.06746, 0.4386, 0.07136, 0.4369, 0.07136, 0.4369, 0.06746, 0.4386, 0.06746, 0.4303, 0.07135, 0.4321, 0.07135, 0.4321, 0.06746, 0.4303, 0.07326, 0.4244, 0.07467, 0.4288, 0.08542, 0.4041, 0.08544, 0.3984, 0.09289, 0.406, 0.08866, 0.4097, 0.08866, 0.4097, 0.09289, 0.406, 0.09289, 0.4167, 0.08703, 0.416, 0.08703, 0.416, 0.09289, 0.4167, 0.08544, 0.4243, 0.08149, 0.4194, 0.08149, 0.4194, 0.08544, 0.4243, 0.07491, 0.4244, 0.07528, 0.4177, 0.07528, 0.4177, 0.07491, 0.4244, 0.06746, 0.4168, 0.07203, 0.4121, 0.07203, 0.4121, 0.06746, 0.4168, 0.06746, 0.406, 0.07357, 0.4059, 0.07357, 0.4059, 0.06746, 0.406, 0.07491, 0.3984, 0.07921, 0.4025, 0.07921, 0.4025, 0.07491, 0.3984, 0.08544, 0.3984, 0.08542, 0.4041, 0.1041, 0.3669, 0.1046, 0.3554, 0.1189, 0.3555, 0.1117, 0.3638, 0.1117, 0.3638, 0.1189, 0.3555, 0.1291, 0.3659, 0.1192, 0.3671, 0.1192, 0.3671, 0.1291, 0.3659, 0.1291, 0.3805, 0.1223, 0.3748, 0.1223, 0.3748, 0.1291, 0.3805, 0.1197, 0.3927, 0.1191, 0.3824, 0.1191, 0.3824, 0.1197, 0.3927, 0.1054, 0.3927, 0.1115, 0.3855, 0.1115, 0.3855, 0.1054, 0.3927, 0.09559, 0.3831, 0.104, 0.3823, 0.104, 0.3823, 0.09559, 0.3831, 0.09444, 0.3657, 0.1009, 0.3746, 0.1009, 0.3746, 0.09444, 0.3657, 0.1046, 0.3554, 0.1041, 0.3669, 0.3247, 0.1025, 0.3181, 0.1053, 0.3181, 0.08965, 0.3247, 0.09246, 0.3247, 0.09246, 0.3181, 0.08965, 0.329, 0.07856, 0.3318, 0.08534, 0.3318, 0.08534, 0.329, 0.07856, 0.3444, 0.07855, 0.3417, 0.08534, 0.3417, 0.08534, 0.3444, 0.07855, 0.3554, 0.08963, 0.3487, 0.09244, 0.3487, 0.09244, 0.3554, 0.08963, 0.3554, 0.1053, 0.3487, 0.1025, 0.3487, 0.1025, 0.3554, 0.1053, 0.3419, 0.1179, 0.3417, 0.1096, 0.3417, 0.1096, 0.3419, 0.1179, 0.3265, 0.1171, 0.3318, 0.1096, 0.3318, 0.1096, 0.3265, 0.1171, 0.3181, 0.1053, 0.3247, 0.1025, 0.4603, 0.09524, 0.4615, 0.08199, 0.4669, 0.08193, 0.4657, 0.09535, 0.4657, 0.09535, 0.4669, 0.08193, 0.471, 0.08127, 0.4699, 0.09452, 0.4684, 0.05462, 0.4695, 0.06771, 0.4658, 0.06592, 0.4646, 0.05319, 0.4646, 0.05319, 0.4658, 0.06592, 0.4604, 0.06538, 0.4591, 0.05302, 0.4591, 0.05302, 0.4604, 0.06538, 0.4566, 0.06639, 0.4552, 0.05422, 0.4143, 0.1598, 0.416, 0.1474, 0.4213, 0.1482, 0.4196, 0.1608, 0.4196, 0.1608, 0.4213, 0.1482, 0.4256, 0.147, 0.4239, 0.1599, 0.4567, 0.09425, 0.4581, 0.08141, 0.4615, 0.08199, 0.4603, 0.09524, 0.2987, 0.09408, 0.3053, 0.07855, 0.3181, 0.09155, 0.3025, 0.09792, 0.3025, 0.09792, 0.3181, 0.09155, 0.3181, 0.11, 0.3025, 0.1034, 0.3025, 0.1034, 0.3181, 0.11, 0.3053, 0.123, 0.2987, 0.1072, 0.2987, 0.1072, 0.3053, 0.123, 0.2872, 0.123, 0.2934, 0.1073, 0.2934, 0.1073, 0.2872, 0.123, 0.2744, 0.11, 0.2896, 0.1034, 0.2896, 0.1034, 0.2744, 0.11, 0.2744, 0.09159, 0.2896, 0.09796, 0.2896, 0.09796, 0.2744, 0.09159, 0.2872, 0.07856, 0.2934, 0.0941, 0.2934, 0.0941, 0.2872, 0.07856, 0.3053, 0.07855, 0.2987, 0.09408, 0.4519, 0.1043, 0.4567, 0.09425, 0.4603, 0.09524, 0.4571, 0.1064, 0.4194, 0.172, 0.4196, 0.1608, 0.4239, 0.1599, 0.4256, 0.1712, 0.4116, 0.1706, 0.4143, 0.1598, 0.4196, 0.1608, 0.4194, 0.172, 0.4561, 0.04231, 0.4591, 0.05302, 0.4552, 0.05422, 0.4505, 0.04449, 0.464, 0.0419, 0.4646, 0.05319, 0.4591, 0.05302, 0.4561, 0.04231, 0.4695, 0.04351, 0.4684, 0.05462, 0.4646, 0.05319, 0.464, 0.0419, 0.465, 0.107, 0.4657, 0.09535, 0.4699, 0.09452, 0.471, 0.1058, 0.4571, 0.1064, 0.4603, 0.09524, 0.4657, 0.09535, 0.465, 0.107, 0.179, 0.3555, 0.1819, 0.3717, 0.1807, 0.372, 0.1743, 0.3569, 0.1743, 0.3569, 0.1807, 0.372, 0.1799, 0.3725, 0.1714, 0.3589, 0.1909, 0.335, 0.1909, 0.3512, 0.1899, 0.3513, 0.1869, 0.3351, 0.1869, 0.3351, 0.1899, 0.3513, 0.1887, 0.3516, 0.1822, 0.3366, 0.1745, 0.4379, 0.1745, 0.4539, 0.1735, 0.4539, 0.1706, 0.4378, 0.1706, 0.4378, 0.1735, 0.4539, 0.1723, 0.4543, 0.1659, 0.4393, 0.1177, 0.412, 0.1186, 0.4111, 0.1199, 0.4111, 0.1208, 0.412, 0.1208, 0.4133, 0.1199, 0.4142, 0.1186, 0.4142, 0.1177, 0.4133, 0.1659, 0.4393, 0.1723, 0.4543, 0.1716, 0.4548, 0.1631, 0.4415, 0.1828, 0.3554, 0.1828, 0.3717, 0.1819, 0.3717, 0.179, 0.3555, 0.3795, 0.1529, 0.3739, 0.1586, 0.366, 0.1586, 0.3604, 0.1529, 0.3604, 0.1449, 0.366, 0.1392, 0.3739, 0.1392, 0.3795, 0.1449, 0.1278, 0.4111, 0.1178, 0.4069, 0.1177, 0.3969, 0.1278, 0.3927, 0.1473, 0.3546, 0.1318, 0.345, 0.1334, 0.3395, 0.1509, 0.3435, 0.1491, 0.3887, 0.1291, 0.3792, 0.1306, 0.3734, 0.1524, 0.3757, 0.1606, 0.4442, 0.1449, 0.4368, 0.146, 0.4331, 0.1631, 0.4359, 0.1432, 0.4532, 0.1274, 0.4467, 0.128, 0.4445, 0.1449, 0.447, 0.05077, 0.4143, 0.06501, 0.4126, 0.06647, 0.4204, 0.05388, 0.4286, 0.1646, 0.3997, 0.1469, 0.4061, 0.1449, 0.3999, 0.1592, 0.3887, 0.05079, 0.3866, 0.07213, 0.384, 0.07339, 0.3873, 0.05355, 0.3961, 0.09444, 0.4398, 0.1113, 0.4367, 0.1121, 0.4399, 0.09613, 0.4471, 0.1646, 0.4033, 0.1815, 0.4006, 0.1823, 0.4026, 0.1668, 0.4088, 0.05326, 0.3961, 0.06647, 0.4026, 0.06501, 0.4126, 0.05077, 0.4143, 0.1646, 0.4184, 0.1469, 0.4144, 0.1469, 0.4061, 0.1646, 0.3997, 0.05077, 0.3732, 0.07224, 0.3778, 0.07213, 0.384, 0.05079, 0.3866, 0.09444, 0.4291, 0.1113, 0.4319, 0.1113, 0.4367, 0.09444, 0.4398, 0.1646, 0.3949, 0.1815, 0.3976, 0.1815, 0.4006, 0.1646, 0.4033, 0.1291, 0.4199, 0.1426, 0.4159, 0.1449, 0.4231, 0.133, 0.4331, 0.09289, 0.3717, 0.07523, 0.3754, 0.07339, 0.3694, 0.08941, 0.3605, 0.05335, 0.3605, 0.07339, 0.3721, 0.07224, 0.3778, 0.05077, 0.3732, 0.09613, 0.4211, 0.1121, 0.4284, 0.1113, 0.4319, 0.09444, 0.4291, 0.1668, 0.3887, 0.1823, 0.3953, 0.1815, 0.3976, 0.1646, 0.3949, 0.1296, 0.4015, 0.1426, 0.4058, 0.1426, 0.4159, 0.1291, 0.4199, 0.09289, 0.3874, 0.07523, 0.3837, 0.07523, 0.3754, 0.09289, 0.3717, 0.09444, 0.4059, 0.1167, 0.4066, 0.1177, 0.4128, 0.09608, 0.4211, 0.17, 0.3244, 0.1874, 0.3247, 0.1881, 0.3294, 0.1715, 0.335, 0.05714, 0.4464, 0.05961, 0.4293, 0.06257, 0.4293, 0.0653, 0.4464, 0.1341, 0.3887, 0.1449, 0.3988, 0.1426, 0.4058, 0.1296, 0.4015, 0.08941, 0.3984, 0.07339, 0.3895, 0.07523, 0.3837, 0.09289, 0.3874, 0.09667, 0.3927, 0.1177, 0.4007, 0.1167, 0.4066, 0.09444, 0.4059, 0.1715, 0.316, 0.1881, 0.321, 0.1874, 0.3247, 0.17, 0.3244, 0.05077, 0.4446, 0.05729, 0.4286, 0.05961, 0.4293, 0.05714, 0.4464, 0.1844, 0.4562, 0.1745, 0.4518, 0.1745, 0.4418, 0.1844, 0.4378, 0.1509, 0.3279, 0.1334, 0.3313, 0.1318, 0.325, 0.1478, 0.316, 0.1524, 0.3619, 0.1306, 0.3672, 0.1291, 0.3644, 0.1491, 0.3554, 0.1631, 0.4252, 0.146, 0.4283, 0.1449, 0.4253, 0.1606, 0.4184, 0.1449, 0.4387, 0.128, 0.4414, 0.1274, 0.4394, 0.1432, 0.4331, 0.1822, 0.3533, 0.17, 0.3485, 0.1701, 0.3385, 0.1822, 0.335, 0.1509, 0.3435, 0.1334, 0.3395, 0.1334, 0.3313, 0.1509, 0.3279, 0.1524, 0.3757, 0.1306, 0.3734, 0.1306, 0.3672, 0.1524, 0.3619, 0.1631, 0.4359, 0.146, 0.4331, 0.146, 0.4283, 0.1631, 0.4252, 0.1449, 0.447, 0.128, 0.4445, 0.128, 0.4414, 0.1449, 0.4387, 0.1604, 0.3494, 0.1628, 0.3504, 0.1593, 0.354, 0.1583, 0.3516, 0.1604, 0.3464, 0.1628, 0.3454, 0.1628, 0.3504, 0.1604, 0.3494, 0.1583, 0.3443, 0.1593, 0.3419, 0.1628, 0.3454, 0.1604, 0.3464, 0.1553, 0.3443, 0.1544, 0.3419, 0.1593, 0.3419, 0.1583, 0.3443, 0.1532, 0.3464, 0.1509, 0.3454, 0.1544, 0.3419, 0.1553, 0.3443, 0.1532, 0.3494, 0.1509, 0.3504, 0.1509, 0.3454, 0.1532, 0.3464, 0.1553, 0.3516, 0.1544, 0.354, 0.1509, 0.3504, 0.1532, 0.3494, 0.1583, 0.3516, 0.1593, 0.354, 0.1544, 0.354, 0.1553, 0.3516, 0.07467, 0.4288, 0.07326, 0.4244, 0.08145, 0.4244, 0.07936, 0.4288, 0.07936, 0.4288, 0.08145, 0.4244, 0.08725, 0.4303, 0.08269, 0.4322, 0.08269, 0.4322, 0.08725, 0.4303, 0.08725, 0.4386, 0.08269, 0.437, 0.08269, 0.437, 0.08725, 0.4386, 0.08145, 0.4445, 0.07938, 0.4403, 0.07938, 0.4403, 0.08145, 0.4445, 0.07326, 0.4445, 0.07468, 0.4403, 0.07468, 0.4403, 0.07326, 0.4445, 0.06746, 0.4386, 0.07136, 0.4369, 0.07136, 0.4369, 0.06746, 0.4386, 0.06746, 0.4303, 0.07135, 0.4321, 0.07135, 0.4321, 0.06746, 0.4303, 0.07326, 0.4244, 0.07467, 0.4288, 0.08542, 0.4041, 0.08544, 0.3984, 0.09289, 0.406, 0.08866, 0.4097, 0.08866, 0.4097, 0.09289, 0.406, 0.09289, 0.4167, 0.08703, 0.416, 0.08703, 0.416, 0.09289, 0.4167, 0.08544, 0.4243, 0.08149, 0.4194, 0.08149, 0.4194, 0.08544, 0.4243, 0.07491, 0.4244, 0.07528, 0.4177, 0.07528, 0.4177, 0.07491, 0.4244, 0.06746, 0.4168, 0.07203, 0.4121, 0.07203, 0.4121, 0.06746, 0.4168, 0.06746, 0.406, 0.07357, 0.4059, 0.07357, 0.4059, 0.06746, 0.406, 0.07491, 0.3984, 0.07921, 0.4025, 0.07921, 0.4025, 0.07491, 0.3984, 0.08544, 0.3984, 0.08542, 0.4041, 0.1041, 0.3669, 0.1046, 0.3554, 0.1189, 0.3555, 0.1117, 0.3638, 0.1117, 0.3638, 0.1189, 0.3555, 0.1291, 0.3659, 0.1192, 0.3671, 0.1192, 0.3671, 0.1291, 0.3659, 0.1291, 0.3805, 0.1223, 0.3748, 0.1223, 0.3748, 0.1291, 0.3805, 0.1197, 0.3927, 0.1191, 0.3824, 0.1191, 0.3824, 0.1197, 0.3927, 0.1054, 0.3927, 0.1115, 0.3855, 0.1115, 0.3855, 0.1054, 0.3927, 0.09559, 0.3831, 0.104, 0.3823, 0.104, 0.3823, 0.09559, 0.3831, 0.09444, 0.3657, 0.1009, 0.3746, 0.1009, 0.3746, 0.09444, 0.3657, 0.1046, 0.3554, 0.1041, 0.3669, 0.1011, 0.34, 0.09444, 0.3428, 0.09444, 0.3271, 0.1011, 0.33, 0.1011, 0.33, 0.09444, 0.3271, 0.1054, 0.3161, 0.1081, 0.3228, 0.1081, 0.3228, 0.1054, 0.3161, 0.1208, 0.316, 0.1181, 0.3228, 0.1181, 0.3228, 0.1208, 0.316, 0.1318, 0.3271, 0.1251, 0.3299, 0.1251, 0.3299, 0.1318, 0.3271, 0.1318, 0.3428, 0.1251, 0.34, 0.1251, 0.34, 0.1318, 0.3428, 0.1183, 0.3554, 0.1181, 0.3471, 0.1181, 0.3471, 0.1183, 0.3554, 0.1029, 0.3546, 0.1081, 0.3471, 0.1081, 0.3471, 0.1029, 0.3546, 0.09444, 0.3428, 0.1011, 0.34, 0.3579, 0.09022, 0.3592, 0.07697, 0.3645, 0.07691, 0.3634, 0.09033, 0.3634, 0.09033, 0.3645, 0.07691, 0.3686, 0.07625, 0.3675, 0.0895, 0.366, 0.0496, 0.3672, 0.06269, 0.3634, 0.0609, 0.3622, 0.04817, 0.3622, 0.04817, 0.3634, 0.0609, 0.3581, 0.06036, 0.3568, 0.048, 0.3568, 0.048, 0.3581, 0.06036, 0.3542, 0.06137, 0.3529, 0.0492, 0.3119, 0.1548, 0.3136, 0.1424, 0.3189, 0.1432, 0.3173, 0.1557, 0.3173, 0.1557, 0.3189, 0.1432, 0.3232, 0.142, 0.3216, 0.1549, 0.3544, 0.08923, 0.3557, 0.07639, 0.3592, 0.07697, 0.3579, 0.09022, 0.07509, 0.3316, 0.08165, 0.316, 0.09444, 0.3291, 0.07886, 0.3354, 0.07886, 0.3354, 0.09444, 0.3291, 0.09444, 0.3475, 0.07887, 0.3409, 0.07887, 0.3409, 0.09444, 0.3475, 0.08165, 0.3605, 0.07511, 0.3447, 0.07511, 0.3447, 0.08165, 0.3605, 0.06356, 0.3605, 0.06978, 0.3448, 0.06978, 0.3448, 0.06356, 0.3605, 0.05077, 0.3475, 0.066, 0.3409, 0.066, 0.3409, 0.05077, 0.3475, 0.05077, 0.3291, 0.06599, 0.3355, 0.06599, 0.3355, 0.05077, 0.3291, 0.06356, 0.3161, 0.06976, 0.3316, 0.06976, 0.3316, 0.06356, 0.3161, 0.08165, 0.316, 0.07509, 0.3316, 0.3496, 0.09929, 0.3544, 0.08923, 0.3579, 0.09022, 0.3547, 0.1014, 0.3171, 0.167, 0.3173, 0.1557, 0.3216, 0.1549, 0.3232, 0.1662, 0.3093, 0.1656, 0.3119, 0.1548, 0.3173, 0.1557, 0.3171, 0.167, 0.3537, 0.03729, 0.3568, 0.048, 0.3529, 0.0492, 0.3481, 0.03947, 0.3616, 0.03688, 0.3622, 0.04817, 0.3568, 0.048, 0.3537, 0.03729, 0.3672, 0.03849, 0.366, 0.0496, 0.3622, 0.04817, 0.3616, 0.03688, 0.3626, 0.102, 0.3634, 0.09033, 0.3675, 0.0895, 0.3686, 0.1008, 0.3547, 0.1014, 0.3579, 0.09022, 0.3634, 0.09033, 0.3626, 0.102])
me_cylinder_001.materials.append(mat_material)
me_cylinder_001.use_remesh_preserve_volume = False
me_cylinder_001.use_remesh_preserve_attributes = False
me_cylinder_001.use_mirror_vertex_groups = False
me_cylinder_001.update()

# ---- objects
ob_cylinder_001 = bpy.data.objects.new('Cylinder.001', me_cylinder_001)

# ---- transforms, parenting, visibility, modifiers, constraints
ob_cylinder_001.location = (0.0, -1.192e-07, -4.768e-07)
ob_cylinder_001.rotation_euler = (1.571, 0.0, 0.0)
ob_cylinder_001.scale = (0.6003, 0.6003, 0.6)
ob_cylinder_001.lineart.crease_threshold = 0.0

# ---- collection membership
col_collection_1.objects.link(ob_cylinder_001)

# ---- scene / render settings (as saved in the file)
scene.frame_start = 1; scene.frame_end = 250; scene.frame_set(1)
scene.render.engine = 'CYCLES'
scene.render.resolution_percentage = 50
scene.render.dither_intensity = 0.0
scene.cycles.use_denoising = False
scene.cycles.samples = 128
scene.cycles.sampling_pattern = 'TABULATED_SOBOL'
scene.cycles.light_sampling_threshold = 0.0
scene.cycles.use_adaptive_sampling = False
scene.cycles.use_light_tree = False
scene.cycles.blur_glossy = 0.0
scene.cycles.sample_clamp_indirect = 0.0
scene.view_settings.view_transform = 'Standard'
bpy.context.view_layer.update()

# ---- added for rendering (the .blend has no active camera and no usable light): camera, sun
cam_auto = bpy.data.cameras.new('AutoCamera')
cam_auto.lens = 50.0
cam_auto.sensor_width = 36.0
cam_auto.clip_end = 1000.0
ob_auto_camera = bpy.data.objects.new('AutoCamera', cam_auto)
scene.collection.objects.link(ob_auto_camera)
ob_auto_camera.location = (8.07199, -10.3822, 10.228)
ob_auto_camera.rotation_euler = (1.09748, -7.21219e-08, 0.694738)
scene.camera = ob_auto_camera
light_auto_sun = bpy.data.lights.new('AutoSun', 'SUN')
light_auto_sun.energy = 3.0
light_auto_sun.angle = 0.0523599
ob_auto_sun = bpy.data.objects.new('AutoSun', light_auto_sun)
scene.collection.objects.link(ob_auto_sun)
ob_auto_sun.rotation_euler = (0.872665, 0.174533, 0.523599)
bpy.context.view_layer.update()
